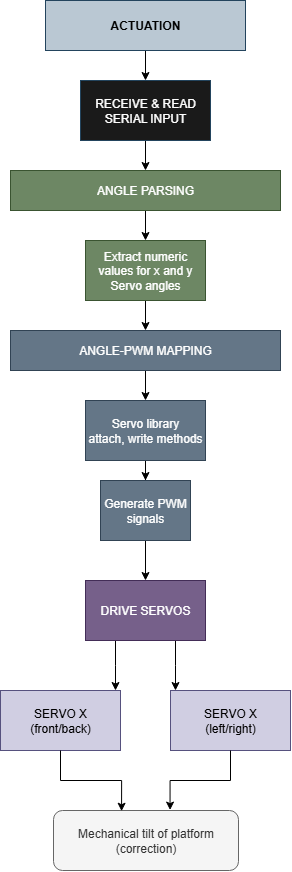

The diagram above was exported from draw.io. Its source (the exported page's mxGraphModel, read from the mxfile embedded in the PNG):
<mxGraphModel dx="2037" dy="1073" grid="1" gridSize="10" guides="1" tooltips="1" connect="1" arrows="1" fold="1" page="1" pageScale="1" pageWidth="850" pageHeight="1100" math="0" shadow="0">
  <root>
    <mxCell id="0" />
    <mxCell id="1" parent="0" />
    <mxCell id="qEOB84SCgUtIuWSAL7bC-4" value="" style="edgeStyle=orthogonalEdgeStyle;rounded=0;orthogonalLoop=1;jettySize=auto;html=1;" parent="1" source="qEOB84SCgUtIuWSAL7bC-1" target="qEOB84SCgUtIuWSAL7bC-3" edge="1">
      <mxGeometry relative="1" as="geometry" />
    </mxCell>
    <mxCell id="qEOB84SCgUtIuWSAL7bC-1" value="&lt;b&gt;ACTUATION&lt;/b&gt;" style="rounded=0;whiteSpace=wrap;html=1;fillColor=#bac8d3;strokeColor=#23445d;" parent="1" vertex="1">
      <mxGeometry x="325" y="10" width="200" height="50" as="geometry" />
    </mxCell>
    <mxCell id="qEOB84SCgUtIuWSAL7bC-7" value="" style="edgeStyle=orthogonalEdgeStyle;rounded=0;orthogonalLoop=1;jettySize=auto;html=1;" parent="1" source="qEOB84SCgUtIuWSAL7bC-3" target="qEOB84SCgUtIuWSAL7bC-6" edge="1">
      <mxGeometry relative="1" as="geometry" />
    </mxCell>
    <mxCell id="qEOB84SCgUtIuWSAL7bC-3" value="&lt;font style=&quot;color: rgb(255, 255, 255);&quot;&gt;RECEIVE &amp;amp; READ SERIAL INPUT&lt;/font&gt;" style="whiteSpace=wrap;html=1;fillColor=#1A1A1A;strokeColor=#23445d;rounded=0;fillStyle=solid;" parent="1" vertex="1">
      <mxGeometry x="360" y="90" width="130" height="60" as="geometry" />
    </mxCell>
    <mxCell id="qEOB84SCgUtIuWSAL7bC-5" style="edgeStyle=orthogonalEdgeStyle;rounded=0;orthogonalLoop=1;jettySize=auto;html=1;exitX=0.5;exitY=1;exitDx=0;exitDy=0;" parent="1" source="qEOB84SCgUtIuWSAL7bC-3" target="qEOB84SCgUtIuWSAL7bC-3" edge="1">
      <mxGeometry relative="1" as="geometry" />
    </mxCell>
    <mxCell id="qEOB84SCgUtIuWSAL7bC-9" value="" style="edgeStyle=orthogonalEdgeStyle;rounded=0;orthogonalLoop=1;jettySize=auto;html=1;" parent="1" source="qEOB84SCgUtIuWSAL7bC-6" target="qEOB84SCgUtIuWSAL7bC-8" edge="1">
      <mxGeometry relative="1" as="geometry" />
    </mxCell>
    <mxCell id="qEOB84SCgUtIuWSAL7bC-6" value="ANGLE PARSING" style="whiteSpace=wrap;html=1;fillColor=#6d8764;strokeColor=#3A5431;rounded=0;fillStyle=solid;fontColor=#ffffff;" parent="1" vertex="1">
      <mxGeometry x="290" y="180" width="270" height="40" as="geometry" />
    </mxCell>
    <mxCell id="qEOB84SCgUtIuWSAL7bC-11" value="" style="edgeStyle=orthogonalEdgeStyle;rounded=0;orthogonalLoop=1;jettySize=auto;html=1;" parent="1" source="qEOB84SCgUtIuWSAL7bC-8" target="qEOB84SCgUtIuWSAL7bC-10" edge="1">
      <mxGeometry relative="1" as="geometry" />
    </mxCell>
    <mxCell id="qEOB84SCgUtIuWSAL7bC-8" value="Extract numeric values for x and y Servo angles" style="whiteSpace=wrap;html=1;fillColor=#6d8764;strokeColor=#3A5431;fontColor=#ffffff;rounded=0;fillStyle=solid;" parent="1" vertex="1">
      <mxGeometry x="365" y="250" width="120" height="60" as="geometry" />
    </mxCell>
    <mxCell id="qEOB84SCgUtIuWSAL7bC-13" value="" style="edgeStyle=orthogonalEdgeStyle;rounded=0;orthogonalLoop=1;jettySize=auto;html=1;" parent="1" source="qEOB84SCgUtIuWSAL7bC-10" target="qEOB84SCgUtIuWSAL7bC-12" edge="1">
      <mxGeometry relative="1" as="geometry" />
    </mxCell>
    <mxCell id="qEOB84SCgUtIuWSAL7bC-10" value="ANGLE-PWM MAPPING" style="whiteSpace=wrap;html=1;fillColor=#647687;strokeColor=#314354;rounded=0;fillStyle=solid;fontColor=#ffffff;" parent="1" vertex="1">
      <mxGeometry x="290" y="340" width="270" height="40" as="geometry" />
    </mxCell>
    <mxCell id="qEOB84SCgUtIuWSAL7bC-15" value="" style="edgeStyle=orthogonalEdgeStyle;rounded=0;orthogonalLoop=1;jettySize=auto;html=1;" parent="1" source="qEOB84SCgUtIuWSAL7bC-12" target="qEOB84SCgUtIuWSAL7bC-14" edge="1">
      <mxGeometry relative="1" as="geometry" />
    </mxCell>
    <mxCell id="qEOB84SCgUtIuWSAL7bC-12" value="Servo library&lt;div&gt;attach, write methods&lt;/div&gt;" style="whiteSpace=wrap;html=1;fillColor=#647687;strokeColor=#314354;fontColor=#ffffff;rounded=0;fillStyle=solid;" parent="1" vertex="1">
      <mxGeometry x="365" y="410" width="120" height="60" as="geometry" />
    </mxCell>
    <mxCell id="qEOB84SCgUtIuWSAL7bC-17" value="" style="edgeStyle=orthogonalEdgeStyle;rounded=0;orthogonalLoop=1;jettySize=auto;html=1;" parent="1" source="qEOB84SCgUtIuWSAL7bC-14" target="qEOB84SCgUtIuWSAL7bC-16" edge="1">
      <mxGeometry relative="1" as="geometry" />
    </mxCell>
    <mxCell id="qEOB84SCgUtIuWSAL7bC-14" value="Generate PWM signals" style="whiteSpace=wrap;html=1;fillColor=#647687;strokeColor=#314354;fontColor=#ffffff;rounded=0;fillStyle=solid;" parent="1" vertex="1">
      <mxGeometry x="380" y="490" width="90" height="60" as="geometry" />
    </mxCell>
    <mxCell id="qEOB84SCgUtIuWSAL7bC-23" style="edgeStyle=orthogonalEdgeStyle;rounded=0;orthogonalLoop=1;jettySize=auto;html=1;exitX=0.75;exitY=1;exitDx=0;exitDy=0;" parent="1" source="qEOB84SCgUtIuWSAL7bC-16" edge="1">
      <mxGeometry relative="1" as="geometry">
        <mxPoint x="455" y="700" as="targetPoint" />
      </mxGeometry>
    </mxCell>
    <mxCell id="qEOB84SCgUtIuWSAL7bC-24" style="edgeStyle=orthogonalEdgeStyle;rounded=0;orthogonalLoop=1;jettySize=auto;html=1;exitX=0.25;exitY=1;exitDx=0;exitDy=0;" parent="1" source="qEOB84SCgUtIuWSAL7bC-16" edge="1">
      <mxGeometry relative="1" as="geometry">
        <mxPoint x="395" y="700" as="targetPoint" />
      </mxGeometry>
    </mxCell>
    <mxCell id="qEOB84SCgUtIuWSAL7bC-16" value="DRIVE SERVOS" style="whiteSpace=wrap;html=1;fillColor=#76608a;strokeColor=#432D57;fontColor=#ffffff;rounded=0;fillStyle=solid;" parent="1" vertex="1">
      <mxGeometry x="365" y="590" width="120" height="60" as="geometry" />
    </mxCell>
    <mxCell id="qEOB84SCgUtIuWSAL7bC-26" value="SERVO X&lt;div&gt;(front/back)&lt;/div&gt;" style="rounded=0;whiteSpace=wrap;html=1;fillColor=#d0cee2;strokeColor=#56517e;" parent="1" vertex="1">
      <mxGeometry x="280" y="700" width="120" height="60" as="geometry" />
    </mxCell>
    <mxCell id="qEOB84SCgUtIuWSAL7bC-27" value="SERVO X&lt;div&gt;(left/right)&lt;/div&gt;" style="rounded=0;whiteSpace=wrap;html=1;fillColor=#d0cee2;strokeColor=#56517e;" parent="1" vertex="1">
      <mxGeometry x="450" y="700" width="120" height="60" as="geometry" />
    </mxCell>
    <mxCell id="qEOB84SCgUtIuWSAL7bC-28" value="Mechanical tilt of platform (correction)" style="rounded=1;whiteSpace=wrap;html=1;fillColor=#f5f5f5;strokeColor=#666666;fontColor=#333333;" parent="1" vertex="1">
      <mxGeometry x="333" y="820" width="185" height="60" as="geometry" />
    </mxCell>
    <mxCell id="qEOB84SCgUtIuWSAL7bC-29" style="edgeStyle=orthogonalEdgeStyle;rounded=0;orthogonalLoop=1;jettySize=auto;html=1;entryX=0.368;entryY=0.012;entryDx=0;entryDy=0;entryPerimeter=0;" parent="1" source="qEOB84SCgUtIuWSAL7bC-26" target="qEOB84SCgUtIuWSAL7bC-28" edge="1">
      <mxGeometry relative="1" as="geometry" />
    </mxCell>
    <mxCell id="qEOB84SCgUtIuWSAL7bC-30" style="edgeStyle=orthogonalEdgeStyle;rounded=0;orthogonalLoop=1;jettySize=auto;html=1;entryX=0.63;entryY=-0.007;entryDx=0;entryDy=0;entryPerimeter=0;" parent="1" source="qEOB84SCgUtIuWSAL7bC-27" target="qEOB84SCgUtIuWSAL7bC-28" edge="1">
      <mxGeometry relative="1" as="geometry" />
    </mxCell>
  </root>
</mxGraphModel>